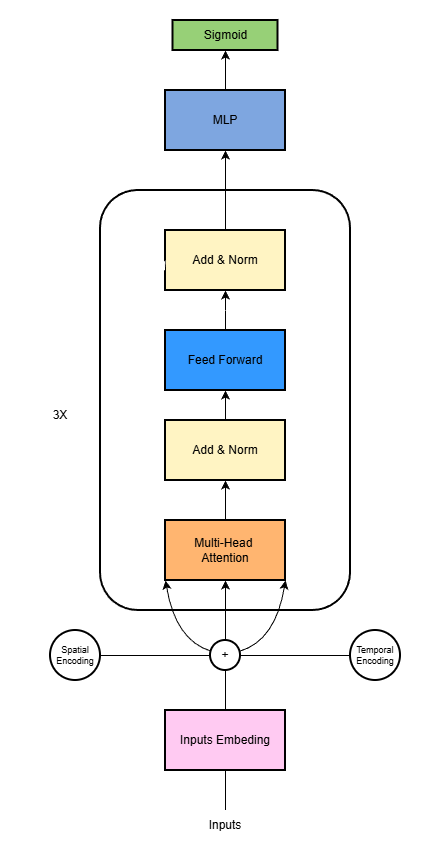

The diagram above was exported from draw.io. Its source (the exported page's mxGraphModel, read from the mxfile embedded in the PNG):
<mxGraphModel dx="946" dy="631" grid="1" gridSize="10" guides="1" tooltips="1" connect="1" arrows="1" fold="1" page="1" pageScale="1" pageWidth="827" pageHeight="1169" math="0" shadow="0">
  <root>
    <mxCell id="0" />
    <mxCell id="1" parent="0" />
    <mxCell id="C1It_f4gNgfl0uTQ5B5I-38" parent="1" style="rounded=0;whiteSpace=wrap;html=1;fillColor=light-dark(#FFFFFF,#FFFFFF);fontColor=light-dark(#000000,#000000);" value="" vertex="1">
      <mxGeometry height="860" width="440" x="160" y="40" as="geometry" />
    </mxCell>
    <mxCell id="C1It_f4gNgfl0uTQ5B5I-1" parent="1" style="text;html=1;whiteSpace=wrap;strokeColor=none;fillColor=none;align=center;verticalAlign=middle;rounded=0;fontColor=light-dark(#000000,#000000);" value="Inputs" vertex="1">
      <mxGeometry height="30" width="60" x="355" y="849.5" as="geometry" />
    </mxCell>
    <mxCell id="C1It_f4gNgfl0uTQ5B5I-2" parent="1" style="rounded=0;whiteSpace=wrap;html=1;strokeColor=light-dark(#000000,#000000);fillColor=light-dark(#FFFFFF,#FFCAF2);fontColor=light-dark(#000000,#000000);strokeWidth=2;" value="Inputs Embeding" vertex="1">
      <mxGeometry height="60" width="120" x="325" y="750" as="geometry" />
    </mxCell>
    <mxCell id="C1It_f4gNgfl0uTQ5B5I-5" parent="1" style="rounded=1;whiteSpace=wrap;html=1;fillColor=light-dark(#FFFFFF,#FFFFFF);strokeColor=light-dark(#000000,#000000);fontColor=light-dark(#000000,#000000);strokeWidth=2;" value="" vertex="1">
      <mxGeometry height="420" width="250" x="260" y="230" as="geometry" />
    </mxCell>
    <mxCell id="C1It_f4gNgfl0uTQ5B5I-3" parent="1" style="ellipse;whiteSpace=wrap;html=1;aspect=fixed;fontSize=9;fontColor=light-dark(#000000,#000000);fillColor=light-dark(#FFFFFF,#FFFFFF);strokeColor=light-dark(#000000,#000000);strokeWidth=2;" value="Spatial Encoding" vertex="1">
      <mxGeometry height="50" width="50" x="210" y="670" as="geometry" />
    </mxCell>
    <mxCell id="C1It_f4gNgfl0uTQ5B5I-6" edge="1" parent="1" source="C1It_f4gNgfl0uTQ5B5I-1" style="endArrow=none;html=1;rounded=0;fontColor=light-dark(#000000,#000000);strokeColor=light-dark(#000000,#000000);" target="C1It_f4gNgfl0uTQ5B5I-2" value="">
      <mxGeometry height="50" relative="1" width="50" as="geometry">
        <Array as="points">
          <mxPoint x="385" y="830" />
        </Array>
        <mxPoint x="355" y="730" as="sourcePoint" />
        <mxPoint x="405" y="680" as="targetPoint" />
      </mxGeometry>
    </mxCell>
    <mxCell id="C1It_f4gNgfl0uTQ5B5I-7" parent="1" style="ellipse;whiteSpace=wrap;html=1;aspect=fixed;fontColor=light-dark(#000000,#000000);fillColor=light-dark(#FFFFFF,#FFFFFF);strokeColor=light-dark(#000000,#000000);strokeWidth=2;" value="+" vertex="1">
      <mxGeometry height="30" width="30" x="370" y="680" as="geometry" />
    </mxCell>
    <mxCell id="C1It_f4gNgfl0uTQ5B5I-8" parent="1" style="ellipse;whiteSpace=wrap;html=1;aspect=fixed;fontSize=9;fontColor=light-dark(#000000,#000000);fillColor=light-dark(#FFFFFF,#FFFFFF);strokeColor=light-dark(#000000,#000000);strokeWidth=2;" value="Temporal Encoding" vertex="1">
      <mxGeometry height="50" width="50" x="510" y="670" as="geometry" />
    </mxCell>
    <mxCell id="C1It_f4gNgfl0uTQ5B5I-11" edge="1" parent="1" source="C1It_f4gNgfl0uTQ5B5I-7" style="endArrow=none;html=1;rounded=0;fontColor=light-dark(#000000,#000000);strokeColor=light-dark(#000000,#000000);" target="C1It_f4gNgfl0uTQ5B5I-8" value="">
      <mxGeometry height="50" relative="1" width="50" as="geometry">
        <mxPoint x="355" y="730" as="sourcePoint" />
        <mxPoint x="405" y="680" as="targetPoint" />
      </mxGeometry>
    </mxCell>
    <mxCell id="C1It_f4gNgfl0uTQ5B5I-12" edge="1" parent="1" source="C1It_f4gNgfl0uTQ5B5I-7" style="endArrow=none;html=1;rounded=0;fontColor=light-dark(#000000,#000000);strokeColor=light-dark(#000000,#000000);" target="C1It_f4gNgfl0uTQ5B5I-3" value="">
      <mxGeometry height="50" relative="1" width="50" as="geometry">
        <mxPoint x="410" y="705" as="sourcePoint" />
        <mxPoint x="485" y="705" as="targetPoint" />
      </mxGeometry>
    </mxCell>
    <mxCell id="C1It_f4gNgfl0uTQ5B5I-14" edge="1" parent="1" source="C1It_f4gNgfl0uTQ5B5I-7" style="endArrow=none;html=1;rounded=0;fontColor=light-dark(#000000,#000000);strokeColor=light-dark(#000000,#000000);" target="C1It_f4gNgfl0uTQ5B5I-2" value="">
      <mxGeometry height="50" relative="1" width="50" as="geometry">
        <mxPoint x="395" y="690" as="sourcePoint" />
        <mxPoint x="395" y="660" as="targetPoint" />
      </mxGeometry>
    </mxCell>
    <mxCell id="C1It_f4gNgfl0uTQ5B5I-34" edge="1" parent="1" source="C1It_f4gNgfl0uTQ5B5I-15" style="edgeStyle=orthogonalEdgeStyle;rounded=0;orthogonalLoop=1;jettySize=auto;html=1;strokeColor=light-dark(#000000,#000000);fontColor=light-dark(#000000,#000000);" target="C1It_f4gNgfl0uTQ5B5I-33">
      <mxGeometry relative="1" as="geometry" />
    </mxCell>
    <mxCell id="C1It_f4gNgfl0uTQ5B5I-15" parent="1" style="rounded=0;whiteSpace=wrap;html=1;fontColor=light-dark(#000000,#000000);fillColor=light-dark(#FFFFFF,#FFB570);strokeColor=light-dark(#000000,#000000);strokeWidth=2;" value="Multi-Head&amp;nbsp;&lt;div&gt;Attention&lt;/div&gt;" vertex="1">
      <mxGeometry height="60" width="120" x="325" y="560" as="geometry" />
    </mxCell>
    <mxCell id="C1It_f4gNgfl0uTQ5B5I-25" edge="1" parent="1" source="C1It_f4gNgfl0uTQ5B5I-16" style="edgeStyle=orthogonalEdgeStyle;rounded=0;orthogonalLoop=1;jettySize=auto;html=1;strokeColor=light-dark(#000000,#000000);fontColor=light-dark(#000000,#000000);" target="C1It_f4gNgfl0uTQ5B5I-17">
      <mxGeometry relative="1" as="geometry" />
    </mxCell>
    <mxCell id="C1It_f4gNgfl0uTQ5B5I-16" parent="1" style="rounded=0;whiteSpace=wrap;html=1;fontColor=light-dark(#000000,#000000);fillColor=light-dark(#FFFFFF,#3399FF);strokeWidth=2;strokeColor=light-dark(#000000,#000000);" value="Feed Forward" vertex="1">
      <mxGeometry height="60" width="120" x="325" y="370" as="geometry" />
    </mxCell>
    <mxCell id="C1It_f4gNgfl0uTQ5B5I-30" edge="1" parent="1" source="C1It_f4gNgfl0uTQ5B5I-17" style="edgeStyle=orthogonalEdgeStyle;rounded=0;orthogonalLoop=1;jettySize=auto;html=1;strokeColor=light-dark(#000000,#000000);fontColor=light-dark(#000000,#000000);" target="C1It_f4gNgfl0uTQ5B5I-29">
      <mxGeometry relative="1" as="geometry" />
    </mxCell>
    <mxCell id="C1It_f4gNgfl0uTQ5B5I-17" parent="1" style="rounded=0;whiteSpace=wrap;html=1;fontColor=light-dark(#000000,#000000);fillColor=light-dark(#FFFFFF,#FFF4C3);strokeColor=light-dark(#000000,#000000);strokeWidth=2;" value="Add &amp;amp; Norm" vertex="1">
      <mxGeometry height="60" width="120" x="325" y="270" as="geometry" />
    </mxCell>
    <mxCell id="C1It_f4gNgfl0uTQ5B5I-18" edge="1" parent="1" source="C1It_f4gNgfl0uTQ5B5I-5" style="endArrow=none;html=1;rounded=0;fontColor=light-dark(#000000,#000000);" target="C1It_f4gNgfl0uTQ5B5I-7" value="">
      <mxGeometry height="50" relative="1" width="50" as="geometry">
        <mxPoint x="395" y="720" as="sourcePoint" />
        <mxPoint x="395" y="760" as="targetPoint" />
      </mxGeometry>
    </mxCell>
    <mxCell id="C1It_f4gNgfl0uTQ5B5I-19" edge="1" parent="1" source="C1It_f4gNgfl0uTQ5B5I-7" style="endArrow=classic;html=1;rounded=0;entryX=1;entryY=1;entryDx=0;entryDy=0;curved=1;strokeColor=light-dark(#000000,#000000);fontColor=light-dark(#000000,#000000);" target="C1It_f4gNgfl0uTQ5B5I-15" value="">
      <mxGeometry height="50" relative="1" width="50" as="geometry">
        <Array as="points">
          <mxPoint x="435" y="680" />
        </Array>
        <mxPoint x="435" y="730" as="sourcePoint" />
        <mxPoint x="425" y="660" as="targetPoint" />
      </mxGeometry>
    </mxCell>
    <mxCell id="C1It_f4gNgfl0uTQ5B5I-21" edge="1" parent="1" source="C1It_f4gNgfl0uTQ5B5I-7" style="endArrow=classic;html=1;rounded=0;entryX=0.5;entryY=1;entryDx=0;entryDy=0;strokeColor=light-dark(#000000,#000000);fontColor=light-dark(#000000,#000000);" target="C1It_f4gNgfl0uTQ5B5I-15" value="">
      <mxGeometry height="50" relative="1" width="50" as="geometry">
        <mxPoint x="375" y="640" as="sourcePoint" />
        <mxPoint x="425" y="590" as="targetPoint" />
      </mxGeometry>
    </mxCell>
    <mxCell id="C1It_f4gNgfl0uTQ5B5I-22" edge="1" parent="1" source="C1It_f4gNgfl0uTQ5B5I-7" style="endArrow=classic;html=1;rounded=0;entryX=0;entryY=1;entryDx=0;entryDy=0;curved=1;strokeColor=light-dark(#000000,#000000);fontColor=light-dark(#000000,#000000);" target="C1It_f4gNgfl0uTQ5B5I-15" value="">
      <mxGeometry height="50" relative="1" width="50" as="geometry">
        <Array as="points">
          <mxPoint x="335" y="680" />
        </Array>
        <mxPoint x="375" y="640" as="sourcePoint" />
        <mxPoint x="425" y="590" as="targetPoint" />
      </mxGeometry>
    </mxCell>
    <mxCell id="C1It_f4gNgfl0uTQ5B5I-27" edge="1" parent="1" style="endArrow=classic;html=1;rounded=0;entryX=0;entryY=0.5;entryDx=0;entryDy=0;curved=1;fontColor=light-dark(#000000,#000000);" target="C1It_f4gNgfl0uTQ5B5I-17" value="">
      <mxGeometry height="50" relative="1" width="50" as="geometry">
        <Array as="points">
          <mxPoint x="290" y="360" />
        </Array>
        <mxPoint x="385" y="350" as="sourcePoint" />
        <mxPoint x="440" y="350" as="targetPoint" />
      </mxGeometry>
    </mxCell>
    <mxCell id="C1It_f4gNgfl0uTQ5B5I-28" parent="1" style="text;html=1;whiteSpace=wrap;strokeColor=none;fillColor=none;align=center;verticalAlign=middle;rounded=0;fontColor=light-dark(#000000,#000000);" value="3X" vertex="1">
      <mxGeometry height="30" width="60" x="190" y="440" as="geometry" />
    </mxCell>
    <mxCell id="C1It_f4gNgfl0uTQ5B5I-32" edge="1" parent="1" source="C1It_f4gNgfl0uTQ5B5I-29" style="edgeStyle=orthogonalEdgeStyle;rounded=0;orthogonalLoop=1;jettySize=auto;html=1;entryX=0.5;entryY=1;entryDx=0;entryDy=0;strokeColor=light-dark(#000000,#000000);fontColor=light-dark(#000000,#000000);" target="C1It_f4gNgfl0uTQ5B5I-31">
      <mxGeometry relative="1" as="geometry" />
    </mxCell>
    <mxCell id="C1It_f4gNgfl0uTQ5B5I-29" parent="1" style="rounded=0;whiteSpace=wrap;html=1;fontColor=light-dark(#000000,#000000);fillColor=light-dark(#FFFFFF,#7EA6E0);strokeWidth=2;strokeColor=light-dark(#000000,#000000);" value="MLP" vertex="1">
      <mxGeometry height="60" width="120" x="325" y="130" as="geometry" />
    </mxCell>
    <mxCell id="C1It_f4gNgfl0uTQ5B5I-31" parent="1" style="rounded=0;whiteSpace=wrap;html=1;fontColor=light-dark(#000000,#000000);fillColor=light-dark(#FFFFFF,#97D077);strokeColor=light-dark(#000000,#000000);strokeWidth=2;" value="Sigmoid" vertex="1">
      <mxGeometry height="30" width="105" x="332.5" y="60" as="geometry" />
    </mxCell>
    <mxCell id="C1It_f4gNgfl0uTQ5B5I-35" edge="1" parent="1" source="C1It_f4gNgfl0uTQ5B5I-33" style="edgeStyle=orthogonalEdgeStyle;rounded=0;orthogonalLoop=1;jettySize=auto;html=1;strokeColor=light-dark(#000000,#000000);fontColor=light-dark(#000000,#000000);" target="C1It_f4gNgfl0uTQ5B5I-16">
      <mxGeometry relative="1" as="geometry" />
    </mxCell>
    <mxCell id="C1It_f4gNgfl0uTQ5B5I-33" parent="1" style="rounded=0;whiteSpace=wrap;html=1;fontColor=light-dark(#000000,#000000);fillColor=light-dark(#FFFFFF,#FFF4C3);strokeColor=light-dark(#000000,#000000);strokeWidth=2;" value="Add &amp;amp; Norm" vertex="1">
      <mxGeometry height="60" width="120" x="325" y="460" as="geometry" />
    </mxCell>
  </root>
</mxGraphModel>